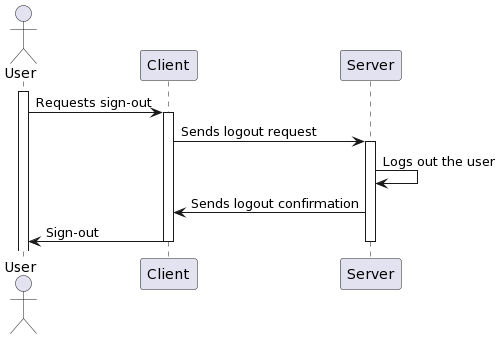

The diagram above was rendered by PlantUML. Its source (embedded in the PNG):
@startuml
actor User
participant "Client" as C
participant "Server" as S

activate User
User -> C: Requests sign-out
activate C

C -> S: Sends logout request
activate S

S -> S: Logs out the user
S -> C: Sends logout confirmation
C -> User: Sign-out

deactivate C
deactivate S
@enduml